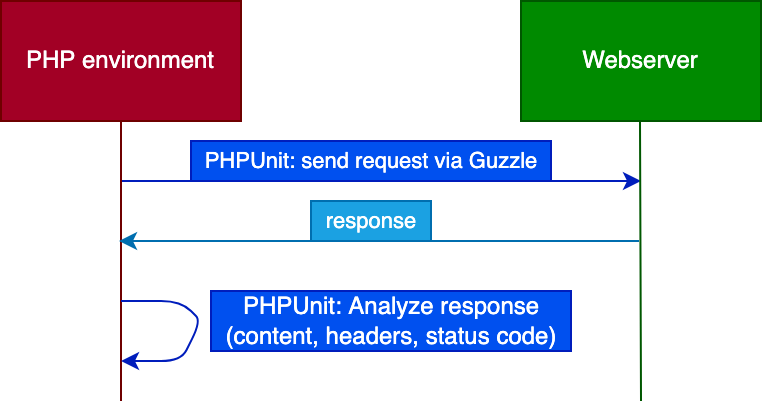

The diagram above was exported from draw.io. Its source (the exported page's mxGraphModel, read from the mxfile embedded in the PNG):
<mxGraphModel dx="219" dy="485" grid="1" gridSize="10" guides="1" tooltips="1" connect="1" arrows="1" fold="1" page="1" pageScale="1" pageWidth="620" pageHeight="520" math="0" shadow="0">
  <root>
    <mxCell id="0" />
    <mxCell id="1" parent="0" />
    <mxCell id="4" style="edgeStyle=none;html=1;fillColor=#0050ef;strokeColor=#001DBC;" edge="1" parent="1">
      <mxGeometry relative="1" as="geometry">
        <mxPoint x="130" y="190" as="sourcePoint" />
        <mxPoint x="390" y="190" as="targetPoint" />
      </mxGeometry>
    </mxCell>
    <mxCell id="12" style="edgeStyle=none;html=1;exitX=0.5;exitY=1;exitDx=0;exitDy=0;strokeColor=#6F0000;endArrow=none;endFill=0;fillColor=#a20025;" edge="1" parent="1" source="2">
      <mxGeometry relative="1" as="geometry">
        <mxPoint x="130" y="300" as="targetPoint" />
      </mxGeometry>
    </mxCell>
    <mxCell id="2" value="PHP environment" style="rounded=0;whiteSpace=wrap;html=1;fillColor=#a20025;fontColor=#ffffff;strokeColor=#6F0000;" vertex="1" parent="1">
      <mxGeometry x="70" y="100" width="120" height="60" as="geometry" />
    </mxCell>
    <mxCell id="6" style="edgeStyle=none;html=1;fillColor=#1ba1e2;strokeColor=#006EAF;" edge="1" parent="1">
      <mxGeometry relative="1" as="geometry">
        <mxPoint x="389" y="220" as="sourcePoint" />
        <mxPoint x="129" y="220" as="targetPoint" />
      </mxGeometry>
    </mxCell>
    <mxCell id="3" value="Webserver" style="rounded=0;whiteSpace=wrap;html=1;fillColor=#008a00;fontColor=#ffffff;strokeColor=#005700;" vertex="1" parent="1">
      <mxGeometry x="330" y="100" width="120" height="60" as="geometry" />
    </mxCell>
    <mxCell id="10" value="&lt;span style=&quot;font-size: 11px&quot;&gt;response&lt;/span&gt;" style="text;html=1;align=center;verticalAlign=middle;resizable=0;points=[];autosize=1;strokeColor=#006EAF;fillColor=#1ba1e2;fontColor=#ffffff;" vertex="1" parent="1">
      <mxGeometry x="225" y="200" width="60" height="20" as="geometry" />
    </mxCell>
    <mxCell id="11" value="&lt;span style=&quot;font-size: 11px&quot;&gt;PHPUnit: send request via Guzzle&lt;/span&gt;" style="text;html=1;align=center;verticalAlign=middle;resizable=0;points=[];autosize=1;strokeColor=#001DBC;fillColor=#0050ef;fontColor=#ffffff;" vertex="1" parent="1">
      <mxGeometry x="165" y="170" width="180" height="20" as="geometry" />
    </mxCell>
    <mxCell id="13" style="edgeStyle=none;html=1;exitX=0.5;exitY=1;exitDx=0;exitDy=0;strokeColor=#005700;endArrow=none;endFill=0;fillColor=#008a00;" edge="1" parent="1">
      <mxGeometry relative="1" as="geometry">
        <mxPoint x="390" y="300" as="targetPoint" />
        <mxPoint x="389.5" y="160" as="sourcePoint" />
      </mxGeometry>
    </mxCell>
    <mxCell id="15" value="" style="endArrow=classic;html=1;strokeColor=#001DBC;rounded=1;fillColor=#0050ef;" edge="1" parent="1">
      <mxGeometry width="50" height="50" relative="1" as="geometry">
        <mxPoint x="130" y="250" as="sourcePoint" />
        <mxPoint x="130" y="280" as="targetPoint" />
        <Array as="points">
          <mxPoint x="160" y="250" />
          <mxPoint x="170" y="260" />
          <mxPoint x="160" y="280" />
        </Array>
      </mxGeometry>
    </mxCell>
    <mxCell id="16" value="PHPUnit: Analyze response&lt;br&gt;(content, headers, status code)" style="text;html=1;align=center;verticalAlign=middle;resizable=0;points=[];autosize=1;strokeColor=#001DBC;fillColor=#0050ef;fontColor=#ffffff;" vertex="1" parent="1">
      <mxGeometry x="175" y="245" width="180" height="30" as="geometry" />
    </mxCell>
  </root>
</mxGraphModel>